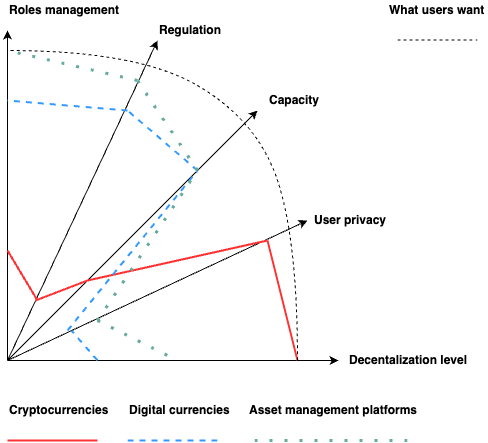

The diagram above was exported from draw.io. Its source (the exported page's mxGraphModel, read from the mxfile embedded in the PNG):
<mxGraphModel dx="1242" dy="828" grid="1" gridSize="10" guides="1" tooltips="1" connect="1" arrows="1" fold="1" page="1" pageScale="1" pageWidth="850" pageHeight="1100" math="0" shadow="0">
  <root>
    <mxCell id="0" />
    <mxCell id="1" parent="0" />
    <mxCell id="5my8ajKDxzRil1OicadL-6" value="" style="endArrow=classic;html=1;exitX=0;exitY=1;exitDx=0;exitDy=0;exitPerimeter=0;entryX=1.003;entryY=1;entryDx=0;entryDy=0;entryPerimeter=0;" parent="1" edge="1">
      <mxGeometry width="50" height="50" relative="1" as="geometry">
        <mxPoint x="160" y="440" as="sourcePoint" />
        <mxPoint x="491" y="440" as="targetPoint" />
      </mxGeometry>
    </mxCell>
    <mxCell id="5my8ajKDxzRil1OicadL-7" value="" style="endArrow=classic;html=1;exitX=0;exitY=1;exitDx=0;exitDy=0;exitPerimeter=0;entryX=0;entryY=0;entryDx=0;entryDy=0;entryPerimeter=0;" parent="1" edge="1">
      <mxGeometry width="50" height="50" relative="1" as="geometry">
        <mxPoint x="160" y="440" as="sourcePoint" />
        <mxPoint x="160" y="110" as="targetPoint" />
      </mxGeometry>
    </mxCell>
    <mxCell id="5my8ajKDxzRil1OicadL-13" value="" style="endArrow=classic;html=1;" parent="1" edge="1">
      <mxGeometry width="50" height="50" relative="1" as="geometry">
        <mxPoint x="160" y="440" as="sourcePoint" />
        <mxPoint x="460" y="300" as="targetPoint" />
      </mxGeometry>
    </mxCell>
    <mxCell id="5my8ajKDxzRil1OicadL-14" value="" style="endArrow=classic;html=1;" parent="1" edge="1">
      <mxGeometry width="50" height="50" relative="1" as="geometry">
        <mxPoint x="160" y="440" as="sourcePoint" />
        <mxPoint x="310" y="120" as="targetPoint" />
      </mxGeometry>
    </mxCell>
    <mxCell id="5my8ajKDxzRil1OicadL-15" value="" style="endArrow=classic;html=1;" parent="1" edge="1">
      <mxGeometry width="50" height="50" relative="1" as="geometry">
        <mxPoint x="160" y="440" as="sourcePoint" />
        <mxPoint x="410" y="190" as="targetPoint" />
      </mxGeometry>
    </mxCell>
    <mxCell id="5my8ajKDxzRil1OicadL-16" value="Decentalization level" style="text;html=1;resizable=0;points=[];autosize=1;align=left;verticalAlign=top;spacingTop=-4;fontStyle=1" parent="1" vertex="1">
      <mxGeometry x="500" y="430" width="130" height="20" as="geometry" />
    </mxCell>
    <mxCell id="5my8ajKDxzRil1OicadL-17" value="User privacy" style="text;html=1;resizable=0;points=[];autosize=1;align=left;verticalAlign=top;spacingTop=-4;fontStyle=1" parent="1" vertex="1">
      <mxGeometry x="465" y="290" width="80" height="20" as="geometry" />
    </mxCell>
    <mxCell id="5my8ajKDxzRil1OicadL-18" value="Capacity" style="text;html=1;resizable=0;points=[];autosize=1;align=left;verticalAlign=top;spacingTop=-4;fontStyle=1" parent="1" vertex="1">
      <mxGeometry x="420" y="170" width="60" height="20" as="geometry" />
    </mxCell>
    <mxCell id="5my8ajKDxzRil1OicadL-19" value="Regulation" style="text;html=1;resizable=0;points=[];autosize=1;align=left;verticalAlign=top;spacingTop=-4;fontStyle=1" parent="1" vertex="1">
      <mxGeometry x="310" y="100" width="70" height="20" as="geometry" />
    </mxCell>
    <mxCell id="5my8ajKDxzRil1OicadL-20" value="Roles management" style="text;html=1;resizable=0;points=[];autosize=1;align=left;verticalAlign=top;spacingTop=-4;fontStyle=1" parent="1" vertex="1">
      <mxGeometry x="160" y="80" width="120" height="20" as="geometry" />
    </mxCell>
    <mxCell id="5my8ajKDxzRil1OicadL-22" value="" style="endArrow=none;html=1;strokeWidth=2;strokeColor=#FF3333;" parent="1" edge="1">
      <mxGeometry width="50" height="50" relative="1" as="geometry">
        <mxPoint x="450" y="440" as="sourcePoint" />
        <mxPoint x="420" y="320" as="targetPoint" />
      </mxGeometry>
    </mxCell>
    <mxCell id="5my8ajKDxzRil1OicadL-23" value="" style="endArrow=none;html=1;strokeWidth=2;strokeColor=#FF3333;" parent="1" edge="1">
      <mxGeometry width="50" height="50" relative="1" as="geometry">
        <mxPoint x="240" y="360" as="sourcePoint" />
        <mxPoint x="420" y="320" as="targetPoint" />
      </mxGeometry>
    </mxCell>
    <mxCell id="5my8ajKDxzRil1OicadL-24" value="" style="endArrow=none;html=1;strokeWidth=2;strokeColor=#FF3333;" parent="1" edge="1">
      <mxGeometry width="50" height="50" relative="1" as="geometry">
        <mxPoint x="240" y="360" as="sourcePoint" />
        <mxPoint x="188" y="380" as="targetPoint" />
      </mxGeometry>
    </mxCell>
    <mxCell id="5my8ajKDxzRil1OicadL-25" value="" style="endArrow=none;html=1;strokeWidth=2;strokeColor=#FF3333;" parent="1" edge="1">
      <mxGeometry width="50" height="50" relative="1" as="geometry">
        <mxPoint x="190" y="380" as="sourcePoint" />
        <mxPoint x="160" y="330" as="targetPoint" />
      </mxGeometry>
    </mxCell>
    <mxCell id="5my8ajKDxzRil1OicadL-26" value="Cryptocurrencies" style="text;html=1;resizable=0;points=[];autosize=1;align=left;verticalAlign=top;spacingTop=-4;rotation=0;fontStyle=1" parent="1" vertex="1">
      <mxGeometry x="160" y="480" width="110" height="20" as="geometry" />
    </mxCell>
    <mxCell id="5my8ajKDxzRil1OicadL-27" value="" style="endArrow=none;html=1;strokeWidth=2;dashed=1;strokeColor=#3399FF;" parent="1" edge="1">
      <mxGeometry width="50" height="50" relative="1" as="geometry">
        <mxPoint x="250" y="440" as="sourcePoint" />
        <mxPoint x="224" y="410" as="targetPoint" />
      </mxGeometry>
    </mxCell>
    <mxCell id="5my8ajKDxzRil1OicadL-28" value="" style="endArrow=none;html=1;dashed=1;strokeWidth=2;strokeColor=#3399FF;" parent="1" edge="1">
      <mxGeometry width="50" height="50" relative="1" as="geometry">
        <mxPoint x="220" y="410" as="sourcePoint" />
        <mxPoint x="350" y="250" as="targetPoint" />
      </mxGeometry>
    </mxCell>
    <mxCell id="5my8ajKDxzRil1OicadL-29" value="" style="endArrow=none;html=1;dashed=1;strokeWidth=2;strokeColor=#3399FF;" parent="1" edge="1">
      <mxGeometry width="50" height="50" relative="1" as="geometry">
        <mxPoint x="350" y="250" as="sourcePoint" />
        <mxPoint x="280" y="190" as="targetPoint" />
      </mxGeometry>
    </mxCell>
    <mxCell id="5my8ajKDxzRil1OicadL-30" value="" style="endArrow=none;dashed=1;html=1;strokeWidth=2;strokeColor=#3399FF;" parent="1" edge="1">
      <mxGeometry width="50" height="50" relative="1" as="geometry">
        <mxPoint x="280" y="190" as="sourcePoint" />
        <mxPoint x="160" y="180" as="targetPoint" />
      </mxGeometry>
    </mxCell>
    <mxCell id="5my8ajKDxzRil1OicadL-31" value="Digital currencies" style="text;html=1;resizable=0;points=[];autosize=1;align=left;verticalAlign=top;spacingTop=-4;fontStyle=1" parent="1" vertex="1">
      <mxGeometry x="280" y="480" width="110" height="20" as="geometry" />
    </mxCell>
    <mxCell id="5my8ajKDxzRil1OicadL-34" value="" style="endArrow=none;html=1;dashed=1;strokeWidth=3;dashPattern=1 4;strokeColor=#67AB9F;" parent="1" edge="1">
      <mxGeometry width="50" height="50" relative="1" as="geometry">
        <mxPoint x="250" y="400" as="sourcePoint" />
        <mxPoint x="330" y="440" as="targetPoint" />
      </mxGeometry>
    </mxCell>
    <mxCell id="5my8ajKDxzRil1OicadL-35" value="" style="endArrow=none;html=1;dashed=1;dashPattern=1 4;strokeWidth=3;strokeColor=#67AB9F;" parent="1" edge="1">
      <mxGeometry width="50" height="50" relative="1" as="geometry">
        <mxPoint x="250" y="400" as="sourcePoint" />
        <mxPoint x="350" y="250" as="targetPoint" />
      </mxGeometry>
    </mxCell>
    <mxCell id="5my8ajKDxzRil1OicadL-36" value="" style="endArrow=none;html=1;dashed=1;dashPattern=1 4;strokeWidth=3;strokeColor=#67AB9F;" parent="1" edge="1">
      <mxGeometry width="50" height="50" relative="1" as="geometry">
        <mxPoint x="350" y="250" as="sourcePoint" />
        <mxPoint x="290" y="160" as="targetPoint" />
      </mxGeometry>
    </mxCell>
    <mxCell id="5my8ajKDxzRil1OicadL-37" value="" style="endArrow=none;dashed=1;html=1;dashPattern=1 4;strokeWidth=3;strokeColor=#67AB9F;" parent="1" edge="1">
      <mxGeometry width="50" height="50" relative="1" as="geometry">
        <mxPoint x="290" y="160" as="sourcePoint" />
        <mxPoint x="160" y="130" as="targetPoint" />
      </mxGeometry>
    </mxCell>
    <mxCell id="5my8ajKDxzRil1OicadL-38" value="" style="endArrow=none;html=1;strokeWidth=2;strokeColor=#FF3333;" parent="1" edge="1">
      <mxGeometry width="50" height="50" relative="1" as="geometry">
        <mxPoint x="250" y="520" as="sourcePoint" />
        <mxPoint x="160" y="520" as="targetPoint" />
      </mxGeometry>
    </mxCell>
    <mxCell id="5my8ajKDxzRil1OicadL-39" value="" style="endArrow=none;html=1;strokeWidth=2;dashed=1;strokeColor=#3399FF;" parent="1" edge="1">
      <mxGeometry width="50" height="50" relative="1" as="geometry">
        <mxPoint x="370" y="520" as="sourcePoint" />
        <mxPoint x="280" y="520" as="targetPoint" />
      </mxGeometry>
    </mxCell>
    <mxCell id="5my8ajKDxzRil1OicadL-40" value="" style="endArrow=none;dashed=1;html=1;dashPattern=1 4;strokeWidth=3;strokeColor=#67AB9F;" parent="1" edge="1">
      <mxGeometry width="50" height="50" relative="1" as="geometry">
        <mxPoint x="560" y="520" as="sourcePoint" />
        <mxPoint x="400" y="520" as="targetPoint" />
      </mxGeometry>
    </mxCell>
    <mxCell id="5my8ajKDxzRil1OicadL-41" value="Asset management platforms" style="text;html=1;resizable=0;points=[];autosize=1;align=left;verticalAlign=top;spacingTop=-4;fontStyle=1" parent="1" vertex="1">
      <mxGeometry x="400" y="480" width="170" height="20" as="geometry" />
    </mxCell>
    <mxCell id="pbyYqcxOrDvbslDu9sVA-1" value="What users want" style="text;html=1;resizable=0;points=[];autosize=1;align=left;verticalAlign=top;spacingTop=-4;fontStyle=1" parent="1" vertex="1">
      <mxGeometry x="540" y="80" width="100" height="20" as="geometry" />
    </mxCell>
    <mxCell id="pbyYqcxOrDvbslDu9sVA-6" value="" style="endArrow=none;html=1;curved=1;strokeWidth=1;dashed=1;" parent="1" edge="1">
      <mxGeometry width="50" height="50" relative="1" as="geometry">
        <mxPoint x="450" y="440" as="sourcePoint" />
        <mxPoint x="160" y="130" as="targetPoint" />
        <Array as="points">
          <mxPoint x="450" y="320" />
          <mxPoint x="410" y="200" />
          <mxPoint x="290" y="130" />
        </Array>
      </mxGeometry>
    </mxCell>
    <mxCell id="pbyYqcxOrDvbslDu9sVA-9" value="" style="endArrow=none;html=1;dashed=1;strokeWidth=1;" parent="1" edge="1">
      <mxGeometry width="50" height="50" relative="1" as="geometry">
        <mxPoint x="550" y="119.5" as="sourcePoint" />
        <mxPoint x="630" y="119.5" as="targetPoint" />
      </mxGeometry>
    </mxCell>
  </root>
</mxGraphModel>